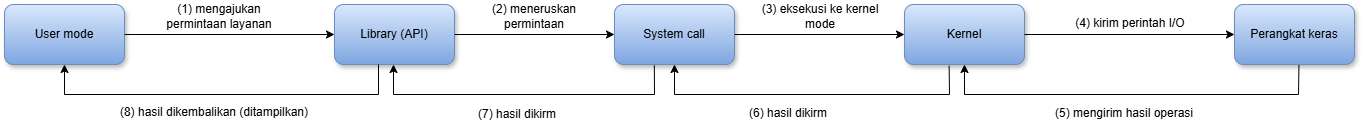

The diagram above was exported from draw.io. Its source (the exported page's mxGraphModel, read from the mxfile embedded in the PNG):
<mxGraphModel dx="1737" dy="937" grid="1" gridSize="10" guides="1" tooltips="1" connect="1" arrows="1" fold="1" page="1" pageScale="1" pageWidth="850" pageHeight="1100" math="0" shadow="0">
  <root>
    <mxCell id="0" />
    <mxCell id="1" parent="0" />
    <mxCell id="lLZu_os5t_sMjZdUCc2C-1" value="User mode" style="rounded=1;whiteSpace=wrap;html=1;shadow=1;fillColor=#dae8fc;gradientColor=#7ea6e0;strokeColor=#6c8ebf;" vertex="1" parent="1">
      <mxGeometry x="150" y="120" width="120" height="60" as="geometry" />
    </mxCell>
    <mxCell id="lLZu_os5t_sMjZdUCc2C-2" value="Library (API)" style="rounded=1;whiteSpace=wrap;html=1;shadow=1;fillColor=#dae8fc;gradientColor=#7ea6e0;strokeColor=#6c8ebf;" vertex="1" parent="1">
      <mxGeometry x="480" y="120" width="120" height="60" as="geometry" />
    </mxCell>
    <mxCell id="lLZu_os5t_sMjZdUCc2C-3" value="System call" style="rounded=1;whiteSpace=wrap;html=1;fillColor=#dae8fc;strokeColor=#6c8ebf;shadow=1;glass=0;gradientColor=#7ea6e0;" vertex="1" parent="1">
      <mxGeometry x="760" y="120" width="120" height="60" as="geometry" />
    </mxCell>
    <mxCell id="lLZu_os5t_sMjZdUCc2C-4" value="Kernel" style="rounded=1;whiteSpace=wrap;html=1;fillColor=#dae8fc;gradientColor=#7ea6e0;strokeColor=#6c8ebf;shadow=1;" vertex="1" parent="1">
      <mxGeometry x="1050" y="120" width="120" height="60" as="geometry" />
    </mxCell>
    <mxCell id="lLZu_os5t_sMjZdUCc2C-5" value="Perangkat keras" style="rounded=1;whiteSpace=wrap;html=1;shadow=1;fillColor=#dae8fc;gradientColor=#7ea6e0;strokeColor=#6c8ebf;" vertex="1" parent="1">
      <mxGeometry x="1380" y="120" width="120" height="60" as="geometry" />
    </mxCell>
    <mxCell id="lLZu_os5t_sMjZdUCc2C-7" value="" style="endArrow=classic;html=1;rounded=0;exitX=1;exitY=0.5;exitDx=0;exitDy=0;entryX=0;entryY=0.5;entryDx=0;entryDy=0;" edge="1" parent="1" source="lLZu_os5t_sMjZdUCc2C-1" target="lLZu_os5t_sMjZdUCc2C-2">
      <mxGeometry width="50" height="50" relative="1" as="geometry">
        <mxPoint x="580" y="320" as="sourcePoint" />
        <mxPoint x="630" y="270" as="targetPoint" />
      </mxGeometry>
    </mxCell>
    <mxCell id="lLZu_os5t_sMjZdUCc2C-8" value="" style="endArrow=classic;html=1;rounded=0;entryX=0;entryY=0.5;entryDx=0;entryDy=0;exitX=1;exitY=0.5;exitDx=0;exitDy=0;" edge="1" parent="1" source="lLZu_os5t_sMjZdUCc2C-2" target="lLZu_os5t_sMjZdUCc2C-3">
      <mxGeometry width="50" height="50" relative="1" as="geometry">
        <mxPoint x="630" y="330" as="sourcePoint" />
        <mxPoint x="680" y="280" as="targetPoint" />
      </mxGeometry>
    </mxCell>
    <mxCell id="lLZu_os5t_sMjZdUCc2C-9" value="" style="endArrow=classic;html=1;rounded=0;entryX=0;entryY=0.5;entryDx=0;entryDy=0;exitX=1;exitY=0.5;exitDx=0;exitDy=0;" edge="1" parent="1" source="lLZu_os5t_sMjZdUCc2C-3" target="lLZu_os5t_sMjZdUCc2C-4">
      <mxGeometry width="50" height="50" relative="1" as="geometry">
        <mxPoint x="630" y="330" as="sourcePoint" />
        <mxPoint x="680" y="280" as="targetPoint" />
      </mxGeometry>
    </mxCell>
    <mxCell id="lLZu_os5t_sMjZdUCc2C-10" value="" style="endArrow=classic;html=1;rounded=0;entryX=0;entryY=0.5;entryDx=0;entryDy=0;exitX=1;exitY=0.5;exitDx=0;exitDy=0;" edge="1" parent="1" source="lLZu_os5t_sMjZdUCc2C-4" target="lLZu_os5t_sMjZdUCc2C-5">
      <mxGeometry width="50" height="50" relative="1" as="geometry">
        <mxPoint x="630" y="330" as="sourcePoint" />
        <mxPoint x="680" y="280" as="targetPoint" />
      </mxGeometry>
    </mxCell>
    <mxCell id="lLZu_os5t_sMjZdUCc2C-11" value="" style="endArrow=classic;html=1;rounded=0;entryX=0.5;entryY=1;entryDx=0;entryDy=0;exitX=0.537;exitY=1.009;exitDx=0;exitDy=0;exitPerimeter=0;" edge="1" parent="1" source="lLZu_os5t_sMjZdUCc2C-5" target="lLZu_os5t_sMjZdUCc2C-4">
      <mxGeometry width="50" height="50" relative="1" as="geometry">
        <mxPoint x="1450" y="190" as="sourcePoint" />
        <mxPoint x="630" y="270" as="targetPoint" />
        <Array as="points">
          <mxPoint x="1444" y="210" />
          <mxPoint x="1110" y="210" />
        </Array>
      </mxGeometry>
    </mxCell>
    <mxCell id="lLZu_os5t_sMjZdUCc2C-12" value="(1) mengajukan permintaan layanan" style="text;html=1;whiteSpace=wrap;strokeColor=none;fillColor=none;align=center;verticalAlign=middle;rounded=0;" vertex="1" parent="1">
      <mxGeometry x="300" y="117" width="130" height="30" as="geometry" />
    </mxCell>
    <mxCell id="lLZu_os5t_sMjZdUCc2C-13" value="(2) meneruskan permintaan" style="text;html=1;whiteSpace=wrap;strokeColor=none;fillColor=none;align=center;verticalAlign=middle;rounded=0;" vertex="1" parent="1">
      <mxGeometry x="630" y="117" width="100" height="30" as="geometry" />
    </mxCell>
    <mxCell id="lLZu_os5t_sMjZdUCc2C-15" value="(3) eksekusi ke kernel mode" style="text;html=1;whiteSpace=wrap;strokeColor=none;fillColor=none;align=center;verticalAlign=middle;rounded=0;" vertex="1" parent="1">
      <mxGeometry x="896" y="117" width="140" height="30" as="geometry" />
    </mxCell>
    <mxCell id="lLZu_os5t_sMjZdUCc2C-17" value="(4) kirim perintah I/O" style="text;html=1;whiteSpace=wrap;strokeColor=none;fillColor=none;align=center;verticalAlign=middle;rounded=0;" vertex="1" parent="1">
      <mxGeometry x="1201" y="136" width="150" height="5" as="geometry" />
    </mxCell>
    <mxCell id="lLZu_os5t_sMjZdUCc2C-18" value="(5) mengirim hasil operasi" style="text;html=1;whiteSpace=wrap;strokeColor=none;fillColor=none;align=center;verticalAlign=middle;rounded=0;fontSize=12;" vertex="1" parent="1">
      <mxGeometry x="1160" y="209" width="220" height="40" as="geometry" />
    </mxCell>
    <mxCell id="lLZu_os5t_sMjZdUCc2C-24" value="" style="endArrow=classic;html=1;rounded=0;entryX=0.5;entryY=1;entryDx=0;entryDy=0;exitX=0.372;exitY=1.022;exitDx=0;exitDy=0;exitPerimeter=0;" edge="1" parent="1" source="lLZu_os5t_sMjZdUCc2C-4" target="lLZu_os5t_sMjZdUCc2C-3">
      <mxGeometry width="50" height="50" relative="1" as="geometry">
        <mxPoint x="1095" y="190" as="sourcePoint" />
        <mxPoint x="190" y="210" as="targetPoint" />
        <Array as="points">
          <mxPoint x="1095" y="210" />
          <mxPoint x="820" y="210" />
        </Array>
      </mxGeometry>
    </mxCell>
    <mxCell id="lLZu_os5t_sMjZdUCc2C-25" value="(6) hasil dikirm" style="text;html=1;whiteSpace=wrap;strokeColor=none;fillColor=none;align=center;verticalAlign=middle;rounded=0;" vertex="1" parent="1">
      <mxGeometry x="824" y="214" width="220" height="30" as="geometry" />
    </mxCell>
    <mxCell id="lLZu_os5t_sMjZdUCc2C-31" value="" style="endArrow=classic;html=1;rounded=0;entryX=0.5;entryY=1;entryDx=0;entryDy=0;exitX=0.332;exitY=1.015;exitDx=0;exitDy=0;exitPerimeter=0;" edge="1" parent="1" source="lLZu_os5t_sMjZdUCc2C-3">
      <mxGeometry width="50" height="50" relative="1" as="geometry">
        <mxPoint x="790" y="190" as="sourcePoint" />
        <mxPoint x="539" y="180" as="targetPoint" />
        <Array as="points">
          <mxPoint x="800" y="210" />
          <mxPoint x="539" y="210" />
        </Array>
      </mxGeometry>
    </mxCell>
    <mxCell id="lLZu_os5t_sMjZdUCc2C-32" value="(7) hasil dikirm" style="text;html=1;whiteSpace=wrap;strokeColor=none;fillColor=none;align=center;verticalAlign=middle;rounded=0;" vertex="1" parent="1">
      <mxGeometry x="553" y="215" width="220" height="30" as="geometry" />
    </mxCell>
    <mxCell id="lLZu_os5t_sMjZdUCc2C-34" value="" style="endArrow=classic;html=1;rounded=0;entryX=0.5;entryY=1;entryDx=0;entryDy=0;" edge="1" parent="1" target="lLZu_os5t_sMjZdUCc2C-1">
      <mxGeometry width="50" height="50" relative="1" as="geometry">
        <mxPoint x="524" y="180" as="sourcePoint" />
        <mxPoint x="850" y="120" as="targetPoint" />
        <Array as="points">
          <mxPoint x="524" y="210" />
          <mxPoint x="210" y="210" />
        </Array>
      </mxGeometry>
    </mxCell>
    <mxCell id="lLZu_os5t_sMjZdUCc2C-36" value="(8) hasil dikembalikan (ditampilkan)" style="text;html=1;whiteSpace=wrap;strokeColor=none;fillColor=none;align=center;verticalAlign=middle;rounded=0;" vertex="1" parent="1">
      <mxGeometry x="250" y="213" width="220" height="30" as="geometry" />
    </mxCell>
  </root>
</mxGraphModel>